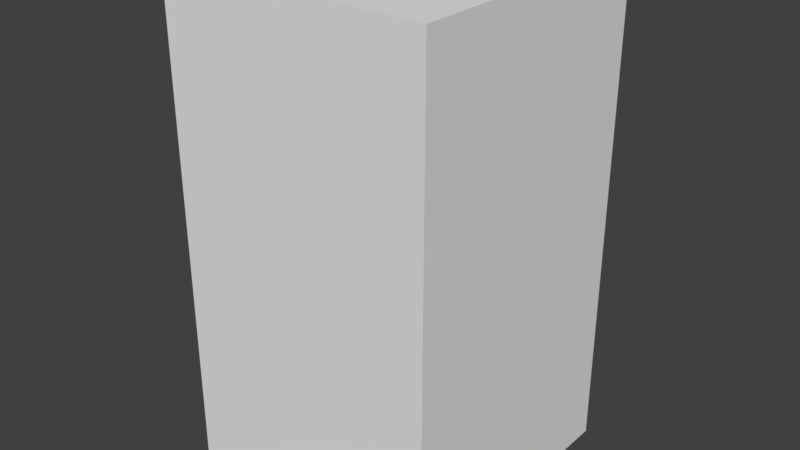 # Source: LaunchSystem.blend  (saved by Blender 2.77.0; exported with 4.5.12 LTS)
import bpy
from mathutils import Matrix  # noqa: F401  (used for matrix-valued properties, if any)

bpy.ops.wm.read_factory_settings(use_empty=True)
scene = bpy.context.scene
scene.name = 'Scene'

# ---- collections
col_collection_1 = bpy.data.collections.new('Collection 1'); scene.collection.children.link(col_collection_1)

# ---- world
world_world = bpy.data.worlds.new('World'); scene.world = world_world
world_world.color = (0.05088, 0.05088, 0.05088)
world_world.use_sun_shadow = False
world_world.sun_shadow_jitter_overblur = 0.0
world_world.cycles.sampling_method = 'MANUAL'

# ---- meshes
me_cube_001 = bpy.data.meshes.new('Cube.001')
me_cube_001.from_pydata([(-0.2165, -0.2165, -0.1403), (-0.2165, -0.2165, 0.6468), (-0.2165, 0.2165, -0.1403), (-0.2165, 0.2165, 0.6468), (0.2165, -0.2165, -0.1403), (0.2165, -0.2165, 0.6468), (0.2165, 0.2165, -0.1403), (0.2165, 0.2165, 0.6468)], [], [(1, 3, 2, 0), (3, 7, 6, 2), (7, 5, 4, 6), (5, 1, 0, 4), (0, 2, 6, 4), (5, 7, 3, 1)])
me_cube_001.use_remesh_preserve_volume = False
me_cube_001.use_remesh_preserve_attributes = False
me_cube_001.use_mirror_vertex_groups = False
me_cube_001.update()

# ---- objects
ob_launch_system = bpy.data.objects.new('Launch System', me_cube_001)

# ---- transforms, parenting, visibility, modifiers, constraints
ob_launch_system.location = (-0.06904, -0.06599, 0.04339)
ob_launch_system.scale = (1.319, 1.319, 1.319)
ob_launch_system.lineart.crease_threshold = 0.0
_m = ob_launch_system.modifiers.new('Boolean', 'BOOLEAN')
_m.solver = 'FAST'

# ---- collection membership
col_collection_1.objects.link(ob_launch_system)

# ---- scene / render settings (as saved in the file)
scene.frame_start = 1; scene.frame_end = 250; scene.frame_set(1)
scene.render.engine = 'BLENDER_EEVEE_NEXT'
scene.render.resolution_percentage = 50
scene.render.dither_intensity = 0.0
scene.cycles.use_denoising = False
scene.cycles.samples = 128
scene.cycles.sampling_pattern = 'TABULATED_SOBOL'
scene.cycles.light_sampling_threshold = 0.0
scene.cycles.use_adaptive_sampling = False
scene.cycles.use_light_tree = False
scene.cycles.blur_glossy = 0.0
scene.cycles.sample_clamp_indirect = 0.0
scene.view_settings.view_transform = 'Standard'
bpy.context.view_layer.update()

# ---- added for rendering (the .blend has no active camera and no usable light): camera, sun
cam_auto = bpy.data.cameras.new('AutoCamera')
cam_auto.lens = 50.0
cam_auto.sensor_width = 36.0
cam_auto.clip_end = 1000.0
ob_auto_camera = bpy.data.objects.new('AutoCamera', cam_auto)
scene.collection.objects.link(ob_auto_camera)
ob_auto_camera.location = (1.14793, -1.52635, 1.35093)
ob_auto_camera.rotation_euler = (1.09748, -7.21219e-08, 0.694738)
scene.camera = ob_auto_camera
light_auto_sun = bpy.data.lights.new('AutoSun', 'SUN')
light_auto_sun.energy = 3.0
light_auto_sun.angle = 0.0523599
ob_auto_sun = bpy.data.objects.new('AutoSun', light_auto_sun)
scene.collection.objects.link(ob_auto_sun)
ob_auto_sun.rotation_euler = (0.872665, 0.174533, 0.523599)
bpy.context.view_layer.update()
